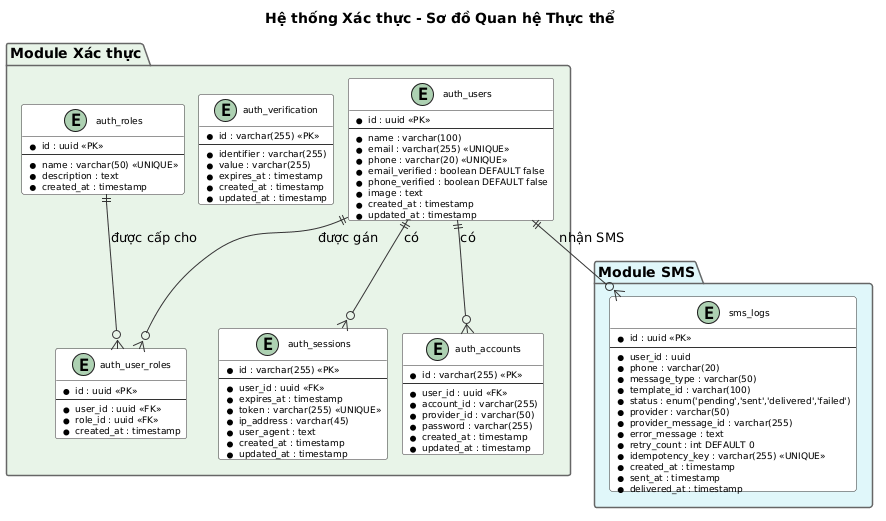

The diagram above was rendered by PlantUML. Its source (embedded in the PNG):
@startuml
' ============================================================
' ERD - Hệ thống Xác thực
' Tên viết tắt dự án: auth
' NestJS + Better Auth + PostgreSQL + Drizzle ORM
' ============================================================

skinparam class {
  BackgroundColor #F8F8F8
  BorderColor #333333
  ArrowColor #333333
  AttributeFontSize 12
}
skinparam package {
  BackgroundColor #FFFFFF
  BorderColor #666666
}

title Hệ thống Xác thực - Sơ đồ Quan hệ Thực thể

skinparam classFontSize 10
skinparam classAttributeFontSize 9
skinparam nodesep 15
skinparam ranksep 15

' ============================================================
' MODULE: Xác thực (Cơ sở dữ liệu: auth_db)
' Xử lý: tài khoản người dùng, phiên, tài khoản (Better Auth), xác minh, vai trò
' Giải quyết: FR-001, FR-002, FR-003, FR-004, FR-005, FR-006, FR-012, FR-013
' ============================================================
package "Module Xác thực" #E8F4E8 {
  entity "auth_users" as users {
    * id : uuid <<PK>>
    --
    * name : varchar(100)
    * email : varchar(255) <<UNIQUE>>
    * phone : varchar(20) <<UNIQUE>>
    * email_verified : boolean DEFAULT false
    * phone_verified : boolean DEFAULT false
    * image : text
    * created_at : timestamp
    * updated_at : timestamp
  }

  entity "auth_sessions" as sessions {
    * id : varchar(255) <<PK>>
    --
    * user_id : uuid <<FK>>
    * expires_at : timestamp
    * token : varchar(255) <<UNIQUE>>
    * ip_address : varchar(45)
    * user_agent : text
    * created_at : timestamp
    * updated_at : timestamp
  }

  entity "auth_accounts" as accounts {
    * id : varchar(255) <<PK>>
    --
    * user_id : uuid <<FK>>
    * account_id : varchar(255)
    * provider_id : varchar(50)
    * password : varchar(255)
    * created_at : timestamp
    * updated_at : timestamp
  }

  entity "auth_verification" as verification {
    * id : varchar(255) <<PK>>
    --
    * identifier : varchar(255)
    * value : varchar(255)
    * expires_at : timestamp
    * created_at : timestamp
    * updated_at : timestamp
  }

  entity "auth_roles" as roles {
    * id : uuid <<PK>>
    --
    * name : varchar(50) <<UNIQUE>>
    * description : text
    * created_at : timestamp
  }

  entity "auth_user_roles" as user_roles {
    * id : uuid <<PK>>
    --
    * user_id : uuid <<FK>>
    * role_id : uuid <<FK>>
    * created_at : timestamp
  }
}

' ============================================================
' MODULE: SMS (Cơ sở dữ liệu: sms_db)
' Xử lý: nhật ký gửi SMS, theo dõi, kiểm toán
' Giải quyết: FR-012, FR-013, DR-006
' ============================================================
package "Module SMS" #E0F7FA {
  entity "sms_logs" as sms_logs {
    * id : uuid <<PK>>
    --
    * user_id : uuid
    * phone : varchar(20)
    * message_type : varchar(50)
    * template_id : varchar(100)
    * status : enum('pending','sent','delivered','failed')
    * provider : varchar(50)
    * provider_message_id : varchar(255)
    * error_message : text
    * retry_count : int DEFAULT 0
    * idempotency_key : varchar(255) <<UNIQUE>>
    * created_at : timestamp
    * sent_at : timestamp
    * delivered_at : timestamp
  }
}

' ============================================================
' MỐI QUAN HỆ
' ============================================================

' --- Xác thực ---
users ||--o{ sessions : "có"
users ||--o{ accounts : "có"
users ||--o{ user_roles : "được gán"
roles ||--o{ user_roles : "được cấp cho"

' --- SMS (tham chiếu cấp ứng dụng, liên cơ sở dữ liệu) ---
users ||--o{ sms_logs : "nhận SMS"

@enduml